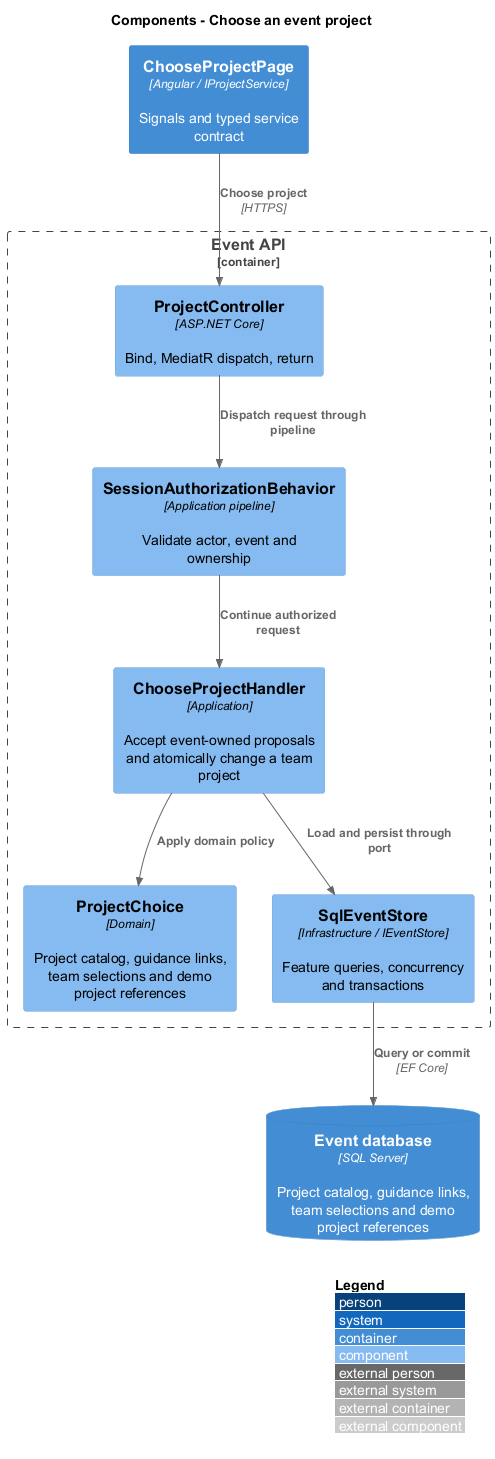

The diagram above was rendered by PlantUML. Its source (embedded in the PNG):
@startuml
!include <C4/C4_Component>
LAYOUT_WITH_LEGEND()
title Components - Choose an event project
Container(ui, "ChooseProjectPage", "Angular / IProjectService", "Signals and typed service contract")
Container_Boundary(api, "Event API") {
Component(ctrl, "ProjectController", "ASP.NET Core", "Bind, MediatR dispatch, return")
Component(gate, "SessionAuthorizationBehavior", "Application pipeline", "Validate actor, event and ownership")
Component(handler, "ChooseProjectHandler", "Application", "Accept event-owned proposals and atomically change a team project")
Component(entity, "ProjectChoice", "Domain", "Project catalog, guidance links, team selections and demo project references")
Component(store, "SqlEventStore", "Infrastructure / IEventStore", "Feature queries, concurrency and transactions")
}
ContainerDb(db, "Event database", "SQL Server", "Project catalog, guidance links, team selections and demo project references")
Rel(ui, ctrl, "Choose project", "HTTPS")
Rel(ctrl, gate, "Dispatch request through pipeline")
Rel(gate, handler, "Continue authorized request")
Rel(handler, entity, "Apply domain policy")
Rel(handler, store, "Load and persist through port")
Rel(store, db, "Query or commit", "EF Core")
@enduml